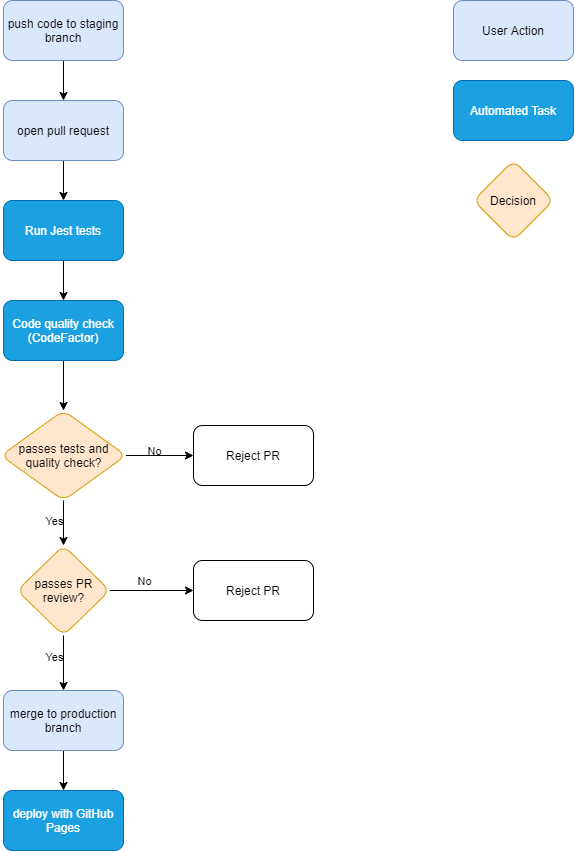

The diagram above was exported from draw.io. Its source (the exported page's mxGraphModel, read from the mxfile embedded in the PNG):
<mxGraphModel dx="1204" dy="790" grid="1" gridSize="10" guides="1" tooltips="1" connect="1" arrows="1" fold="1" page="1" pageScale="1" pageWidth="850" pageHeight="1100" background="none" math="0" shadow="0">
  <root>
    <mxCell id="0" />
    <mxCell id="1" parent="0" />
    <mxCell id="2" style="edgeStyle=orthogonalEdgeStyle;rounded=0;orthogonalLoop=1;jettySize=auto;html=1;exitX=0.5;exitY=1;exitDx=0;exitDy=0;entryX=0.5;entryY=0;entryDx=0;entryDy=0;fontColor=#ffffff;" edge="1" parent="1" source="3" target="7">
      <mxGeometry relative="1" as="geometry" />
    </mxCell>
    <mxCell id="3" value="&lt;font color=&quot;#000000&quot;&gt;push code to staging branch&lt;/font&gt;" style="rounded=1;whiteSpace=wrap;html=1;fillColor=#dae8fc;strokeColor=#6c8ebf;" vertex="1" parent="1">
      <mxGeometry x="160" y="40" width="120" height="60" as="geometry" />
    </mxCell>
    <mxCell id="4" style="edgeStyle=orthogonalEdgeStyle;rounded=0;orthogonalLoop=1;jettySize=auto;html=1;exitX=0.5;exitY=1;exitDx=0;exitDy=0;entryX=0.5;entryY=0;entryDx=0;entryDy=0;fontColor=#000000;" edge="1" parent="1" source="5" target="25">
      <mxGeometry relative="1" as="geometry" />
    </mxCell>
    <mxCell id="5" value="&lt;font color=&quot;#000000&quot;&gt;merge to production branch&lt;/font&gt;" style="rounded=1;whiteSpace=wrap;html=1;strokeColor=#6c8ebf;fillColor=#dae8fc;" vertex="1" parent="1">
      <mxGeometry x="160" y="730" width="120" height="60" as="geometry" />
    </mxCell>
    <mxCell id="6" style="edgeStyle=orthogonalEdgeStyle;rounded=0;orthogonalLoop=1;jettySize=auto;html=1;exitX=0.5;exitY=1;exitDx=0;exitDy=0;fontColor=#ffffff;entryX=0.5;entryY=0;entryDx=0;entryDy=0;" edge="1" parent="1" source="7" target="15">
      <mxGeometry relative="1" as="geometry">
        <mxPoint x="240" y="250" as="targetPoint" />
      </mxGeometry>
    </mxCell>
    <mxCell id="7" value="&lt;font color=&quot;#000000&quot;&gt;open pull request&lt;/font&gt;" style="rounded=1;whiteSpace=wrap;html=1;strokeColor=#6c8ebf;fillColor=#dae8fc;" vertex="1" parent="1">
      <mxGeometry x="160" y="140" width="120" height="60" as="geometry" />
    </mxCell>
    <mxCell id="8" style="edgeStyle=orthogonalEdgeStyle;rounded=0;orthogonalLoop=1;jettySize=auto;html=1;exitX=1;exitY=0.5;exitDx=0;exitDy=0;entryX=0;entryY=0.5;entryDx=0;entryDy=0;fontColor=#ffffff;" edge="1" parent="1" source="12" target="13">
      <mxGeometry relative="1" as="geometry" />
    </mxCell>
    <mxCell id="9" value="No" style="edgeLabel;html=1;align=center;verticalAlign=middle;resizable=0;points=[];fontColor=#000000;labelBackgroundColor=none;" vertex="1" connectable="0" parent="8">
      <mxGeometry x="0.2403" relative="1" as="geometry">
        <mxPoint x="-17.57" y="-10" as="offset" />
      </mxGeometry>
    </mxCell>
    <mxCell id="10" style="edgeStyle=orthogonalEdgeStyle;rounded=0;orthogonalLoop=1;jettySize=auto;html=1;exitX=0.5;exitY=1;exitDx=0;exitDy=0;entryX=0.5;entryY=0;entryDx=0;entryDy=0;fontColor=#ffffff;" edge="1" parent="1" source="12" target="5">
      <mxGeometry relative="1" as="geometry" />
    </mxCell>
    <mxCell id="11" value="Yes" style="edgeLabel;html=1;align=center;verticalAlign=middle;resizable=0;points=[];fontColor=#000000;labelBackgroundColor=none;" vertex="1" connectable="0" parent="10">
      <mxGeometry x="-0.2416" y="-1" relative="1" as="geometry">
        <mxPoint x="-9" as="offset" />
      </mxGeometry>
    </mxCell>
    <mxCell id="12" value="&lt;font color=&quot;#000000&quot;&gt;passes PR review?&lt;/font&gt;" style="rhombus;whiteSpace=wrap;html=1;rounded=1;strokeColor=#d79b00;fillColor=#ffe6cc;" vertex="1" parent="1">
      <mxGeometry x="173.75" y="585" width="92.5" height="90" as="geometry" />
    </mxCell>
    <mxCell id="13" value="Reject PR" style="rounded=1;whiteSpace=wrap;html=1;" vertex="1" parent="1">
      <mxGeometry x="350" y="600" width="120" height="60" as="geometry" />
    </mxCell>
    <mxCell id="14" style="edgeStyle=orthogonalEdgeStyle;rounded=0;orthogonalLoop=1;jettySize=auto;html=1;exitX=0.5;exitY=1;exitDx=0;exitDy=0;fontColor=#ffffff;entryX=0.5;entryY=0;entryDx=0;entryDy=0;" edge="1" parent="1" source="15" target="51">
      <mxGeometry relative="1" as="geometry">
        <mxPoint x="220" y="330" as="targetPoint" />
      </mxGeometry>
    </mxCell>
    <mxCell id="15" value="Run Jest tests" style="rounded=1;whiteSpace=wrap;html=1;strokeColor=#006EAF;fillColor=#1ba1e2;fontColor=#ffffff;" vertex="1" parent="1">
      <mxGeometry x="160" y="240" width="120" height="60" as="geometry" />
    </mxCell>
    <mxCell id="16" style="edgeStyle=orthogonalEdgeStyle;rounded=0;orthogonalLoop=1;jettySize=auto;html=1;exitX=0.5;exitY=1;exitDx=0;exitDy=0;fontColor=#ffffff;entryX=0.5;entryY=0;entryDx=0;entryDy=0;" edge="1" parent="1" source="20" target="12">
      <mxGeometry relative="1" as="geometry">
        <mxPoint x="220" y="580" as="targetPoint" />
      </mxGeometry>
    </mxCell>
    <mxCell id="17" value="Yes" style="edgeLabel;html=1;align=center;verticalAlign=middle;resizable=0;points=[];fontColor=#000000;labelBackgroundColor=none;" vertex="1" connectable="0" parent="16">
      <mxGeometry x="0.1852" relative="1" as="geometry">
        <mxPoint x="-10" y="-6.67" as="offset" />
      </mxGeometry>
    </mxCell>
    <mxCell id="18" style="edgeStyle=orthogonalEdgeStyle;rounded=0;orthogonalLoop=1;jettySize=auto;html=1;entryX=0;entryY=0.5;entryDx=0;entryDy=0;fontColor=#ffffff;exitX=1;exitY=0.5;exitDx=0;exitDy=0;" edge="1" parent="1" source="20" target="21">
      <mxGeometry relative="1" as="geometry">
        <mxPoint x="280" y="510" as="sourcePoint" />
      </mxGeometry>
    </mxCell>
    <mxCell id="19" value="No" style="edgeLabel;html=1;align=center;verticalAlign=middle;resizable=0;points=[];fontColor=#000000;labelBackgroundColor=none;" vertex="1" connectable="0" parent="18">
      <mxGeometry x="-0.2762" relative="1" as="geometry">
        <mxPoint x="4.17" y="-5" as="offset" />
      </mxGeometry>
    </mxCell>
    <mxCell id="20" value="&lt;font color=&quot;#000000&quot;&gt;passes tests and quality check?&lt;/font&gt;" style="rhombus;whiteSpace=wrap;html=1;rounded=1;strokeColor=#d79b00;fillColor=#ffe6cc;" vertex="1" parent="1">
      <mxGeometry x="157.5" y="450" width="125" height="90" as="geometry" />
    </mxCell>
    <mxCell id="21" value="Reject PR" style="rounded=1;whiteSpace=wrap;html=1;" vertex="1" parent="1">
      <mxGeometry x="350" y="465" width="120" height="60" as="geometry" />
    </mxCell>
    <mxCell id="22" value="Automated Task" style="rounded=1;whiteSpace=wrap;html=1;strokeColor=#006EAF;fillColor=#1ba1e2;fontColor=#ffffff;" vertex="1" parent="1">
      <mxGeometry x="610" y="120" width="120" height="60" as="geometry" />
    </mxCell>
    <mxCell id="23" value="&lt;font color=&quot;#000000&quot;&gt;User Action&lt;/font&gt;" style="rounded=1;whiteSpace=wrap;html=1;strokeColor=#6c8ebf;fillColor=#dae8fc;" vertex="1" parent="1">
      <mxGeometry x="610" y="40" width="120" height="60" as="geometry" />
    </mxCell>
    <mxCell id="24" value="&lt;font color=&quot;#000000&quot;&gt;Decision&lt;/font&gt;" style="rhombus;whiteSpace=wrap;html=1;rounded=1;strokeColor=#d79b00;fillColor=#ffe6cc;" vertex="1" parent="1">
      <mxGeometry x="630" y="200" width="80" height="80" as="geometry" />
    </mxCell>
    <mxCell id="25" value="deploy with GitHub Pages" style="rounded=1;whiteSpace=wrap;html=1;strokeColor=#006EAF;fillColor=#1ba1e2;fontColor=#ffffff;" vertex="1" parent="1">
      <mxGeometry x="160" y="830" width="120" height="60" as="geometry" />
    </mxCell>
    <mxCell id="52" style="edgeStyle=orthogonalEdgeStyle;rounded=0;orthogonalLoop=1;jettySize=auto;html=1;exitX=0.5;exitY=1;exitDx=0;exitDy=0;entryX=0.5;entryY=0;entryDx=0;entryDy=0;" edge="1" parent="1" source="51" target="20">
      <mxGeometry relative="1" as="geometry" />
    </mxCell>
    <mxCell id="51" value="Code quality check (CodeFactor)" style="rounded=1;whiteSpace=wrap;html=1;strokeColor=#006EAF;fillColor=#1ba1e2;fontColor=#ffffff;" vertex="1" parent="1">
      <mxGeometry x="160" y="340" width="120" height="60" as="geometry" />
    </mxCell>
  </root>
</mxGraphModel>